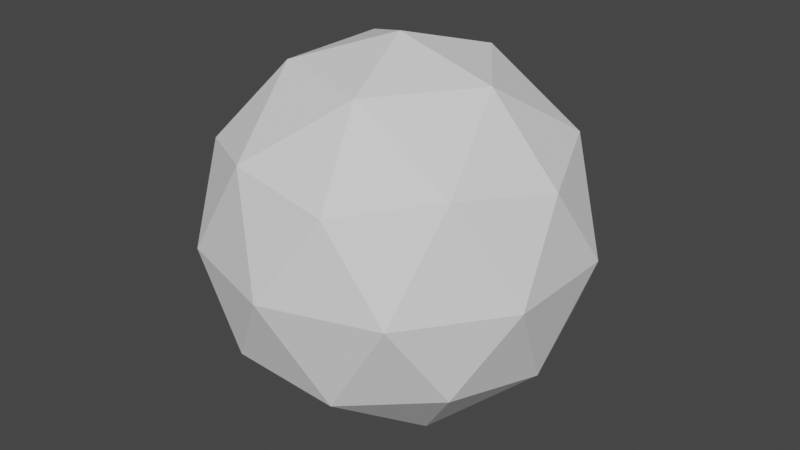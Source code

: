 # Source: reversedIcoSphere.blend  (saved by Blender 2.92.15; exported with 4.5.12 LTS)
import bpy
from mathutils import Matrix  # noqa: F401  (used for matrix-valued properties, if any)

bpy.ops.wm.read_factory_settings(use_empty=True)
scene = bpy.context.scene
scene.name = 'Scene'

# ---- collections
col_collection = bpy.data.collections.new('Collection'); scene.collection.children.link(col_collection)

# ---- world
world_world = bpy.data.worlds.new('World'); scene.world = world_world
world_world.use_nodes = True; world_world.node_tree.nodes.clear()
_N = world_world.node_tree.nodes; _L = world_world.node_tree.links
n0 = _N.new('ShaderNodeOutputWorld'); n0.name = 'World Output'; n0.location = (300, 300)
n1 = _N.new('ShaderNodeBackground'); n1.name = 'Background'; n1.location = (10, 300)
n1.inputs[0].default_value = (0.05088, 0.05088, 0.05088, 1.0)
_L.new(n1.outputs[0], n0.inputs[0])
n0.is_active_output = True
world_world.color = (0.05088, 0.05088, 0.05088)
world_world.use_sun_shadow = False
world_world.sun_shadow_jitter_overblur = 0.0

# ---- meshes
me_icosphere_001 = bpy.data.meshes.new('Icosphere.001')
me_icosphere_001.from_pydata([(0.0, 0.0, -0.5), (0.3618, -0.2629, -0.2236), (-0.1382, -0.4253, -0.2236), (-0.4472, 0.0, -0.2236), (-0.1382, 0.4253, -0.2236), (0.3618, 0.2629, -0.2236), (0.1382, -0.4253, 0.2236), (-0.3618, -0.2629, 0.2236), (-0.3618, 0.2629, 0.2236), (0.1382, 0.4253, 0.2236), (0.4472, 0.0, 0.2236), (0.0, 0.0, 0.5), (-0.08123, -0.25, -0.4253), (0.2127, -0.1545, -0.4253), (0.1314, -0.4045, -0.2629), (0.4253, 0.0, -0.2629), (0.2127, 0.1545, -0.4253), (-0.2629, 0.0, -0.4253), (-0.3441, -0.25, -0.2629), (-0.08123, 0.25, -0.4253), (-0.3441, 0.25, -0.2629), (0.1314, 0.4045, -0.2629), (0.4755, -0.1545, 0.0), (0.4755, 0.1545, 0.0), (0.0, -0.5, 0.0), (0.2939, -0.4045, 0.0), (-0.4755, -0.1545, 0.0), (-0.2939, -0.4045, 0.0), (-0.2939, 0.4045, 0.0), (-0.4755, 0.1545, 0.0), (0.2939, 0.4045, 0.0), (0.0, 0.5, 0.0), (0.3441, -0.25, 0.2629), (-0.1314, -0.4045, 0.2629), (-0.4253, 0.0, 0.2629), (-0.1314, 0.4045, 0.2629), (0.3441, 0.25, 0.2629), (0.08123, -0.25, 0.4253), (0.2629, 0.0, 0.4253), (-0.2127, -0.1545, 0.4253), (-0.2127, 0.1545, 0.4253), (0.08123, 0.25, 0.4253)], [], [(0, 12, 13), (1, 15, 13), (0, 17, 12), (0, 19, 17), (0, 16, 19), (1, 22, 15), (2, 24, 14), (3, 26, 18), (4, 28, 20), (5, 30, 21), (1, 25, 22), (2, 27, 24), (3, 29, 26), (4, 31, 28), (5, 23, 30), (6, 37, 32), (7, 39, 33), (8, 40, 34), (9, 41, 35), (10, 38, 36), (38, 11, 41), (38, 41, 36), (36, 41, 9), (41, 11, 40), (41, 40, 35), (35, 40, 8), (40, 11, 39), (40, 39, 34), (34, 39, 7), (39, 11, 37), (39, 37, 33), (33, 37, 6), (37, 11, 38), (37, 38, 32), (32, 38, 10), (23, 10, 36), (23, 36, 30), (30, 36, 9), (31, 9, 35), (31, 35, 28), (28, 35, 8), (29, 8, 34), (29, 34, 26), (26, 34, 7), (27, 7, 33), (27, 33, 24), (24, 33, 6), (25, 6, 32), (25, 32, 22), (22, 32, 10), (30, 9, 31), (30, 31, 21), (21, 31, 4), (28, 8, 29), (28, 29, 20), (20, 29, 3), (26, 7, 27), (26, 27, 18), (18, 27, 2), (24, 6, 25), (24, 25, 14), (14, 25, 1), (22, 10, 23), (22, 23, 15), (15, 23, 5), (16, 5, 21), (16, 21, 19), (19, 21, 4), (19, 4, 20), (19, 20, 17), (17, 20, 3), (17, 3, 18), (17, 18, 12), (12, 18, 2), (15, 5, 16), (15, 16, 13), (13, 16, 0), (12, 2, 14), (12, 14, 13), (13, 14, 1)])
_uv = me_icosphere_001.uv_layers.new(name='UVMap')
_uv.uv.foreach_set('vector', [0.8182, 0.0, 0.8636, 0.07873, 0.7727, 0.07873, 0.7273, 0.1575, 0.6364, 0.1575, 0.6818, 0.07873, 0.09091, 0.0, 0.1364, 0.07873, 0.04545, 0.07873, 0.2727, 0.0, 0.3182, 0.07873, 0.2273, 0.07873, 0.4545, 0.0, 0.5, 0.07873, 0.4091, 0.07873, 0.7273, 0.1575, 0.6818, 0.2362, 0.6364, 0.1575, 0.9091, 0.1575, 0.8636, 0.2362, 0.8182, 0.1575, 0.1818, 0.1575, 0.1364, 0.2362, 0.09091, 0.1575, 0.3636, 0.1575, 0.3182, 0.2362, 0.2727, 0.1575, 0.5455, 0.1575, 0.5, 0.2362, 0.4545, 0.1575, 0.7273, 0.1575, 0.7727, 0.2362, 0.6818, 0.2362, 0.9091, 0.1575, 0.9545, 0.2362, 0.8636, 0.2362, 0.1818, 0.1575, 0.2273, 0.2362, 0.1364, 0.2362, 0.3636, 0.1575, 0.4091, 0.2362, 0.3182, 0.2362, 0.5455, 0.1575, 0.5909, 0.2362, 0.5, 0.2362, 0.8182, 0.3149, 0.7727, 0.3937, 0.7273, 0.3149, 1.0, 0.3149, 0.9545, 0.3937, 0.9091, 0.3149, 0.2727, 0.3149, 0.2273, 0.3937, 0.1818, 0.3149, 0.4545, 0.3149, 0.4091, 0.3937, 0.3636, 0.3149, 0.6364, 0.3149, 0.5909, 0.3937, 0.5455, 0.3149, 0.5909, 0.3937, 0.5455, 0.4724, 0.5, 0.3937, 0.5909, 0.3937, 0.5, 0.3937, 0.5455, 0.3149, 0.5455, 0.3149, 0.5, 0.3937, 0.4545, 0.3149, 0.4091, 0.3937, 0.3636, 0.4724, 0.3182, 0.3937, 0.4091, 0.3937, 0.3182, 0.3937, 0.3636, 0.3149, 0.3636, 0.3149, 0.3182, 0.3937, 0.2727, 0.3149, 0.2273, 0.3937, 0.1818, 0.4724, 0.1364, 0.3937, 0.2273, 0.3937, 0.1364, 0.3937, 0.1818, 0.3149, 0.1818, 0.3149, 0.1364, 0.3937, 0.09091, 0.3149, 0.9545, 0.3937, 0.9091, 0.4724, 0.8636, 0.3937, 0.9545, 0.3937, 0.8636, 0.3937, 0.9091, 0.3149, 0.9091, 0.3149, 0.8636, 0.3937, 0.8182, 0.3149, 0.7727, 0.3937, 0.7273, 0.4724, 0.6818, 0.3937, 0.7727, 0.3937, 0.6818, 0.3937, 0.7273, 0.3149, 0.7273, 0.3149, 0.6818, 0.3937, 0.6364, 0.3149, 0.5909, 0.2362, 0.6364, 0.3149, 0.5455, 0.3149, 0.5909, 0.2362, 0.5455, 0.3149, 0.5, 0.2362, 0.5, 0.2362, 0.5455, 0.3149, 0.4545, 0.3149, 0.4091, 0.2362, 0.4545, 0.3149, 0.3636, 0.3149, 0.4091, 0.2362, 0.3636, 0.3149, 0.3182, 0.2362, 0.3182, 0.2362, 0.3636, 0.3149, 0.2727, 0.3149, 0.2273, 0.2362, 0.2727, 0.3149, 0.1818, 0.3149, 0.2273, 0.2362, 0.1818, 0.3149, 0.1364, 0.2362, 0.1364, 0.2362, 0.1818, 0.3149, 0.09091, 0.3149, 0.9545, 0.2362, 1.0, 0.3149, 0.9091, 0.3149, 0.9545, 0.2362, 0.9091, 0.3149, 0.8636, 0.2362, 0.8636, 0.2362, 0.9091, 0.3149, 0.8182, 0.3149, 0.7727, 0.2362, 0.8182, 0.3149, 0.7273, 0.3149, 0.7727, 0.2362, 0.7273, 0.3149, 0.6818, 0.2362, 0.6818, 0.2362, 0.7273, 0.3149, 0.6364, 0.3149, 0.5, 0.2362, 0.4545, 0.3149, 0.4091, 0.2362, 0.5, 0.2362, 0.4091, 0.2362, 0.4545, 0.1575, 0.4545, 0.1575, 0.4091, 0.2362, 0.3636, 0.1575, 0.3182, 0.2362, 0.2727, 0.3149, 0.2273, 0.2362, 0.3182, 0.2362, 0.2273, 0.2362, 0.2727, 0.1575, 0.2727, 0.1575, 0.2273, 0.2362, 0.1818, 0.1575, 0.1364, 0.2362, 0.09091, 0.3149, 0.04545, 0.2362, 0.1364, 0.2362, 0.04545, 0.2362, 0.09091, 0.1575, 0.09091, 0.1575, 0.04545, 0.2362, 0.0, 0.1575, 0.8636, 0.2362, 0.8182, 0.3149, 0.7727, 0.2362, 0.8636, 0.2362, 0.7727, 0.2362, 0.8182, 0.1575, 0.8182, 0.1575, 0.7727, 0.2362, 0.7273, 0.1575, 0.6818, 0.2362, 0.6364, 0.3149, 0.5909, 0.2362, 0.6818, 0.2362, 0.5909, 0.2362, 0.6364, 0.1575, 0.6364, 0.1575, 0.5909, 0.2362, 0.5455, 0.1575, 0.5, 0.07873, 0.5455, 0.1575, 0.4545, 0.1575, 0.5, 0.07873, 0.4545, 0.1575, 0.4091, 0.07873, 0.4091, 0.07873, 0.4545, 0.1575, 0.3636, 0.1575, 0.3182, 0.07873, 0.3636, 0.1575, 0.2727, 0.1575, 0.3182, 0.07873, 0.2727, 0.1575, 0.2273, 0.07873, 0.2273, 0.07873, 0.2727, 0.1575, 0.1818, 0.1575, 0.1364, 0.07873, 0.1818, 0.1575, 0.09091, 0.1575, 0.1364, 0.07873, 0.09091, 0.1575, 0.04545, 0.07873, 0.04545, 0.07873, 0.09091, 0.1575, 0.0, 0.1575, 0.6364, 0.1575, 0.5455, 0.1575, 0.5909, 0.07873, 0.6364, 0.1575, 0.5909, 0.07873, 0.6818, 0.07873, 0.6818, 0.07873, 0.5909, 0.07873, 0.6364, 0.0, 0.8636, 0.07873, 0.9091, 0.1575, 0.8182, 0.1575, 0.8636, 0.07873, 0.8182, 0.1575, 0.7727, 0.07873, 0.7727, 0.07873, 0.8182, 0.1575, 0.7273, 0.1575])
me_icosphere_001.use_remesh_fix_poles = True
me_icosphere_001.use_remesh_preserve_attributes = False
me_icosphere_001.use_mirror_vertex_groups = False
me_icosphere_001.update()

# ---- objects
ob_icosphere = bpy.data.objects.new('Icosphere', me_icosphere_001)

# ---- transforms, parenting, visibility, modifiers, constraints
ob_icosphere.location = (0.0, 0.0, 0.0)
ob_icosphere.lineart.crease_threshold = 0.0

# ---- collection membership
col_collection.objects.link(ob_icosphere)

# ---- scene / render settings (as saved in the file)
scene.frame_start = 1; scene.frame_end = 250; scene.frame_set(1)
scene.render.engine = 'BLENDER_EEVEE_NEXT'
scene.cycles.use_denoising = False
scene.cycles.samples = 128
scene.cycles.sampling_pattern = 'TABULATED_SOBOL'
scene.cycles.use_adaptive_sampling = False
scene.cycles.use_light_tree = False
scene.view_settings.view_transform = 'Filmic'
bpy.context.view_layer.update()

# ---- added for rendering (the .blend has no active camera and no usable light): camera, sun
cam_auto = bpy.data.cameras.new('AutoCamera')
cam_auto.lens = 50.0
cam_auto.sensor_width = 36.0
cam_auto.clip_end = 1000.0
ob_auto_camera = bpy.data.objects.new('AutoCamera', cam_auto)
scene.collection.objects.link(ob_auto_camera)
ob_auto_camera.location = (1.57683, -1.89219, 1.26146)
ob_auto_camera.rotation_euler = (1.09748, -7.21219e-08, 0.694738)
scene.camera = ob_auto_camera
light_auto_sun = bpy.data.lights.new('AutoSun', 'SUN')
light_auto_sun.energy = 3.0
light_auto_sun.angle = 0.0523599
ob_auto_sun = bpy.data.objects.new('AutoSun', light_auto_sun)
scene.collection.objects.link(ob_auto_sun)
ob_auto_sun.rotation_euler = (0.872665, 0.174533, 0.523599)
bpy.context.view_layer.update()
